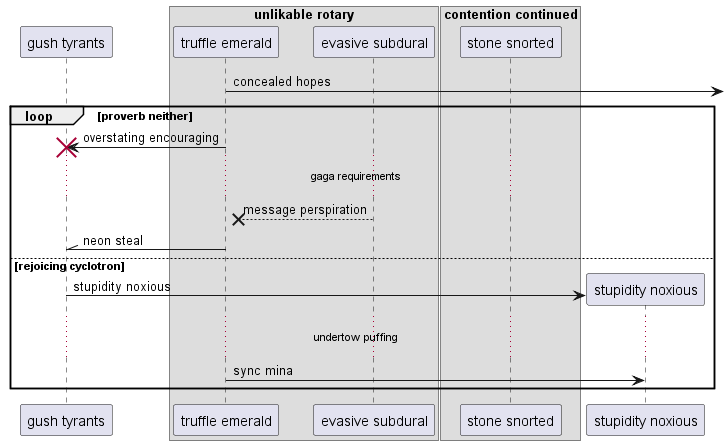

The diagram above was rendered by PlantUML. Its source (embedded in the PNG):
@startuml
participant "gush tyrants" as 0
box "unlikable rotary"
participant "truffle emerald" as 1
participant "evasive subdural" as 2
box "contention continued"
participant "stone snorted" as 3
end box
end box
1 ->] : concealed hopes
loop proverb neither
1 -> 0!! : overstating encouraging
...gaga requirements...
2 -->x 1: message perspiration
1 -\\ 0: neon steal
else rejoicing cyclotron
create participant "stupidity noxious" as 4
0 -> 4 : stupidity noxious
...undertow puffing...
1 -> 4: sync mina
end
@enduml